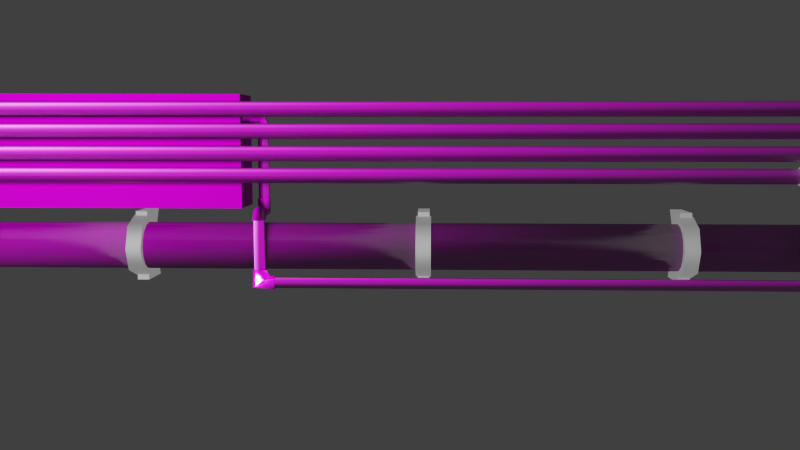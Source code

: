 # Source: decoration_buildings_pipes_1.blend  (saved by Blender 2.70.0; exported with 4.5.12 LTS)
import bpy
from mathutils import Matrix  # noqa: F401  (used for matrix-valued properties, if any)

bpy.ops.wm.read_factory_settings(use_empty=True)
scene = bpy.context.scene
scene.name = 'Scene'

# ---- collections
col_collection_1 = bpy.data.collections.new('Collection 1'); scene.collection.children.link(col_collection_1)

# ---- images (referenced by path relative to the original .blend; pixels are not part of the script)
import os
ASSET_DIR = os.environ.get("B2B_ASSET_DIR", "")  # directory of the original .blend (textures are referenced by path, not embedded)
HERE = os.path.dirname(os.path.abspath(__file__))  # packed textures are extracted next to this script under _unpacked/

def load_image(name, relpath, width, height, colorspace="sRGB"):
    """Load a texture the original file referenced (path relative to the .blend, or extracted next to this script)."""
    p = next((c for c in (os.path.join(HERE, relpath), os.path.join(ASSET_DIR, relpath)) if relpath and os.path.exists(c)), "")
    if p:
        img = bpy.data.images.load(p, check_existing=True)
        img.name = name
    else:  # same state as the original file: an image datablock whose file is absent (Cycles renders it pink)
        img = bpy.data.images.new(name, width, height)
        img.source = "FILE"
        img.filepath = "//" + (relpath or name)
    img.colorspace_settings.name = colorspace
    return img
img_pipes_holder_diffuse_jpg = load_image('pipes_holder_diffuse.jpg', 'Texturen/pipes_holder_diffuse.jpg', 1024, 1024, 'sRGB')
img_pipes_mediumpipe_diffuse_jpg = load_image('pipes_mediumpipe_diffuse.jpg', 'Texturen/pipes_mediumpipe_diffuse.jpg', 1024, 1024, 'sRGB')
img_pipes_mediumpipe_normal_png = load_image('pipes_mediumpipe_normal.png', 'Texturen/pipes_mediumpipe_normal.png', 1024, 1024, 'sRGB')
img_pipes_box_diffuse_jpg = load_image('pipes_box_diffuse.jpg', 'Texturen/pipes_box_diffuse.jpg', 1024, 1024, 'sRGB')
img_pipes_box_normal_jpg = load_image('pipes_box_normal.jpg', 'Texturen/pipes_box_normal.jpg', 1024, 1024, 'sRGB')
img_pipes_largepipe_diffuse_jpg = load_image('pipes_largepipe_diffuse.jpg', 'Texturen/pipes_largepipe_diffuse.jpg', 1024, 1024, 'sRGB')
img_pipes_largepipe_normal_png = load_image('pipes_largepipe_normal.png', 'Texturen/pipes_largepipe_normal.png', 1024, 1024, 'sRGB')

# ---- materials (node trees are filled in below, after node groups)
mat_holder = bpy.data.materials.new('holder')
mat_holder.alpha_threshold = 0.0
mat_holder.roughness = 0.5
mat_holder.line_color = (0.0, 0.0, 0.0, 1.0)
mat_mediumpipe = bpy.data.materials.new('mediumpipe')
mat_mediumpipe.alpha_threshold = 0.0
mat_mediumpipe.roughness = 0.5
mat_mediumpipe.line_color = (0.0, 0.0, 0.0, 1.0)
mat_light = bpy.data.materials.new('light')
mat_light.alpha_threshold = 0.0
mat_light.roughness = 0.5
mat_light.line_color = (0.0, 0.0, 0.0, 1.0)
mat_box = bpy.data.materials.new('box')
mat_box.alpha_threshold = 0.0
mat_box.roughness = 0.5
mat_box.line_color = (0.0, 0.0, 0.0, 1.0)
mat_largepipe = bpy.data.materials.new('largepipe')
mat_largepipe.alpha_threshold = 0.0
mat_largepipe.roughness = 0.5
mat_largepipe.line_color = (0.0, 0.0, 0.0, 1.0)

# ---- material node trees
mat_holder.use_nodes = True; mat_holder.node_tree.nodes.clear()
_N = mat_holder.node_tree.nodes; _L = mat_holder.node_tree.links
n0 = _N.new('ShaderNodeTexImage'); n0.name = 'Image Texture'; n0.location = (-350, 404)
n0.width = 140
n0.image = img_pipes_holder_diffuse_jpg
n1 = _N.new('ShaderNodeBsdfDiffuse'); n1.name = 'Diffuse BSDF'; n1.location = (-34, 501)
n2 = _N.new('ShaderNodeBsdfAnisotropic'); n2.name = 'Glossy BSDF'; n2.location = (-2, 199)
n2.distribution = 'BECKMANN'
n2.inputs[1].default_value = 0.6892
n3 = _N.new('ShaderNodeOutputMaterial'); n3.name = 'Material Output'; n3.location = (660, 246)
n4 = _N.new('ShaderNodeMixShader'); n4.name = 'Mix Shader'; n4.location = (419, 347)
n4.inputs[0].default_value = 0.2091
n5 = _N.new('ShaderNodeMix'); n5.name = 'Mix'; n5.location = (182, 545)
n5.data_type = 'RGBA'
n5.inputs[7].default_value = (0.06876, 0.06876, 0.06876, 1.0)
n6 = _N.new('ShaderNodeDisplacement'); n6.name = 'Displacement'; n6.location = (0, 0)
n6.inputs[1].default_value = 0.0
n6.inputs[2].default_value = 0.1
_L.new(n1.outputs[0], n5.inputs[6])
_L.new(n4.outputs[0], n3.inputs[0])
_L.new(n2.outputs[0], n4.inputs[2])
_L.new(n0.outputs[0], n1.inputs[0])
_L.new(n5.outputs[2], n4.inputs[1])
_L.new(n0.outputs[0], n6.inputs[0])
_L.new(n6.outputs[0], n3.inputs[2])
n3.is_active_output = True
mat_mediumpipe.use_nodes = True; mat_mediumpipe.node_tree.nodes.clear()
_N = mat_mediumpipe.node_tree.nodes; _L = mat_mediumpipe.node_tree.links
n0 = _N.new('ShaderNodeTexImage'); n0.name = 'Image Texture'; n0.location = (-178, 388)
n0.width = 140
n0.image = img_pipes_mediumpipe_diffuse_jpg
n1 = _N.new('ShaderNodeBsdfDiffuse'); n1.name = 'Diffuse BSDF'; n1.location = (295, 345)
n2 = _N.new('ShaderNodeTexCoord'); n2.name = 'Texture Coordinate'; n2.location = (-401, 298)
n3 = _N.new('ShaderNodeNormalMap'); n3.name = 'Normal Map'; n3.location = (48, 127)
n4 = _N.new('ShaderNodeOutputMaterial'); n4.name = 'Material Output'; n4.location = (732, 254)
n5 = _N.new('ShaderNodeMixShader'); n5.name = 'Mix Shader'; n5.location = (512, 356)
n5.inputs[0].default_value = 0.3455
n6 = _N.new('ShaderNodeBsdfAnisotropic'); n6.name = 'Glossy BSDF'; n6.location = (279, 141)
n6.distribution = 'BECKMANN'
n6.inputs[1].default_value = 0.5916
n7 = _N.new('ShaderNodeTexImage'); n7.name = 'Image Texture.001'; n7.location = (-180, 132)
n7.width = 140
n7.image = img_pipes_mediumpipe_normal_png
_L.new(n1.outputs[0], n5.inputs[1])
_L.new(n2.outputs[2], n0.inputs[0])
_L.new(n2.outputs[2], n7.inputs[0])
_L.new(n0.outputs[0], n1.inputs[0])
_L.new(n3.outputs[0], n1.inputs[2])
_L.new(n3.outputs[0], n6.inputs[4])
_L.new(n5.outputs[0], n4.inputs[0])
_L.new(n6.outputs[0], n5.inputs[2])
_L.new(n7.outputs[0], n3.inputs[1])
n4.is_active_output = True
mat_light.use_nodes = True; mat_light.node_tree.nodes.clear()
_N = mat_light.node_tree.nodes; _L = mat_light.node_tree.links
n0 = _N.new('ShaderNodeOutputMaterial'); n0.name = 'Material Output'; n0.location = (300, 300)
n1 = _N.new('ShaderNodeEmission'); n1.name = 'Emission'; n1.location = (110, 300)
n1.inputs[0].default_value = (0.8, 0.8, 0.8, 1.0)
n1.inputs[1].default_value = 50.0
_L.new(n1.outputs[0], n0.inputs[0])
n0.is_active_output = True
mat_box.use_nodes = True; mat_box.node_tree.nodes.clear()
_N = mat_box.node_tree.nodes; _L = mat_box.node_tree.links
n0 = _N.new('ShaderNodeTexImage'); n0.name = 'Image Texture'; n0.location = (-235, 548)
n0.width = 140
n0.image = img_pipes_box_diffuse_jpg
n1 = _N.new('ShaderNodeTexCoord'); n1.name = 'Texture Coordinate'; n1.location = (-424, 446)
n2 = _N.new('ShaderNodeBsdfDiffuse'); n2.name = 'Diffuse BSDF'; n2.location = (240, 508)
n3 = _N.new('ShaderNodeOutputMaterial'); n3.name = 'Material Output'; n3.location = (722, 448)
n4 = _N.new('ShaderNodeMixShader'); n4.name = 'Mix Shader'; n4.location = (570, 418)
n4.inputs[0].default_value = 0.06364
n5 = _N.new('ShaderNodeNormalMap'); n5.name = 'Normal Map'; n5.location = (-23, 292)
n6 = _N.new('ShaderNodeTexImage'); n6.name = 'Image Texture.001'; n6.location = (-228, 291)
n6.width = 140
n6.image = img_pipes_box_normal_jpg
n7 = _N.new('ShaderNodeBsdfAnisotropic'); n7.name = 'Glossy BSDF'; n7.location = (244, 375)
n7.distribution = 'BECKMANN'
n7.inputs[1].default_value = 0.5323
_L.new(n2.outputs[0], n4.inputs[1])
_L.new(n4.outputs[0], n3.inputs[0])
_L.new(n7.outputs[0], n4.inputs[2])
_L.new(n5.outputs[0], n2.inputs[2])
_L.new(n6.outputs[0], n5.inputs[1])
_L.new(n0.outputs[0], n2.inputs[0])
_L.new(n1.outputs[2], n0.inputs[0])
_L.new(n1.outputs[2], n6.inputs[0])
_L.new(n5.outputs[0], n7.inputs[4])
n3.is_active_output = True
mat_largepipe.use_nodes = True; mat_largepipe.node_tree.nodes.clear()
_N = mat_largepipe.node_tree.nodes; _L = mat_largepipe.node_tree.links
n0 = _N.new('ShaderNodeTexCoord'); n0.name = 'Texture Coordinate'; n0.location = (-530, 279)
n1 = _N.new('ShaderNodeTexImage'); n1.name = 'Image Texture'; n1.location = (-308, 370)
n1.width = 140
n1.image = img_pipes_largepipe_diffuse_jpg
n2 = _N.new('ShaderNodeTexImage'); n2.name = 'Image Texture.001'; n2.location = (-316, 26)
n2.width = 140
n2.image = img_pipes_largepipe_normal_png
n3 = _N.new('ShaderNodeBsdfDiffuse'); n3.name = 'Diffuse BSDF'; n3.location = (85, 335)
n4 = _N.new('ShaderNodeOutputMaterial'); n4.name = 'Material Output'; n4.location = (528, 189)
n5 = _N.new('ShaderNodeMixShader'); n5.name = 'Mix Shader'; n5.location = (353, 218)
n5.inputs[0].default_value = 0.2909
n6 = _N.new('ShaderNodeNormalMap'); n6.name = 'Normal Map'; n6.location = (-116, 27)
n7 = _N.new('ShaderNodeBsdfAnisotropic'); n7.name = 'Glossy BSDF'; n7.location = (79, 200)
n7.distribution = 'BECKMANN'
n7.inputs[1].default_value = 0.2582
_L.new(n3.outputs[0], n5.inputs[1])
_L.new(n0.outputs[2], n1.inputs[0])
_L.new(n0.outputs[2], n2.inputs[0])
_L.new(n2.outputs[0], n6.inputs[1])
_L.new(n1.outputs[0], n3.inputs[0])
_L.new(n5.outputs[0], n4.inputs[0])
_L.new(n6.outputs[0], n3.inputs[2])
_L.new(n7.outputs[0], n5.inputs[2])
_L.new(n6.outputs[0], n7.inputs[4])
n4.is_active_output = True

# ---- world
world_world = bpy.data.worlds.new('World'); scene.world = world_world
world_world.color = (0.05088, 0.05088, 0.05088)
world_world.use_sun_shadow = False
world_world.sun_shadow_jitter_overblur = 0.0
world_world.cycles.sampling_method = 'MANUAL'
world_world.cycles.sample_map_resolution = 256

# ---- cameras
cam_camera = bpy.data.cameras.new('Camera')
cam_camera.clip_end = 100.0
cam_camera.lens = 35.0
cam_camera.sensor_width = 32.0
cam_camera.sensor_height = 18.0
cam_camera.dof.focus_distance = 0.0

# ---- meshes
me_cylinder_015 = bpy.data.meshes.new('Cylinder.015')
me_cylinder_015.from_pydata([(-0.8822, -0.05517, -0.7161), (-0.3499, 1.196, -0.2604), (-0.3499, 1.196, 0.3518), (-0.8822, -0.05517, 0.8075), (-1.148, -0.05517, -0.7161), (-1.148, 1.196, -0.7161), (-1.148, 1.196, 0.8075), (-1.148, -0.05517, 0.8075), (1.149, -0.05517, -0.7161), (1.149, 1.196, -0.7161), (1.149, 1.196, 0.8075), (1.149, -0.05517, 0.8075), (0.8976, -0.05517, -0.7161), (0.3652, 1.196, -0.2604), (0.3652, 1.196, 0.3518), (0.8976, -0.05517, 0.8075), (0.004923, 0.9815, -0.9434), (0.004926, 0.9815, 1.002), (0.7187, 0.7138, -0.9434), (0.7187, 0.7138, 1.002), (0.9864, -1.095e-08, -0.9434), (0.9864, -1.095e-08, 1.002), (0.7187, -0.7138, -0.9434), (0.7187, -0.7138, 1.002), (0.004923, -0.9815, -0.9434), (0.004926, -0.9815, 1.002), (-0.7089, -0.7138, -0.9434), (-0.7089, -0.7138, 1.002), (-1.021, -1.095e-08, -0.9434), (-1.021, -1.095e-08, 1.002), (-0.7089, 0.7138, -0.9434), (-0.7089, 0.7138, 1.002)], [], [(4, 5, 1, 0), (5, 6, 2, 1), (6, 7, 3, 2), (7, 4, 0, 3), (0, 1, 2, 3), (7, 6, 5, 4), (12, 13, 9, 8), (13, 14, 10, 9), (14, 15, 11, 10), (15, 12, 8, 11), (8, 9, 10, 11), (15, 14, 13, 12), (16, 17, 19, 18), (18, 19, 21, 20), (20, 21, 23, 22), (22, 23, 25, 24), (24, 25, 27, 26), (26, 27, 29, 28), (19, 17, 31, 29, 27, 25, 23, 21), (30, 31, 17, 16), (28, 29, 31, 30), (16, 18, 20, 22, 24, 26, 28, 30)])
me_cylinder_015.polygons.foreach_set('use_smooth', [True] * 22)
_k = set([(8, 9), (8, 11), (9, 10), (10, 11), (10, 14), (12, 13), (12, 15), (13, 14), (14, 15)])
me_cylinder_015.attributes.new('sharp_edge', 'BOOLEAN', 'EDGE').data.foreach_set('value', [ (min(e.vertices), max(e.vertices)) in _k for e in me_cylinder_015.edges])
_uv = me_cylinder_015.uv_layers.new(name='UVMap')
_uv.uv.foreach_set('vector', [-0.4768, 0.6254, -0.3065, 0.6254, -0.303, 0.7505, -0.4768, 0.6616, -0.3065, 0.6254, -0.1235, 0.7232, -0.2295, 0.7898, -0.303, 0.7505, -0.8546, 0.6254, -0.6843, 0.6254, -0.6843, 0.6616, -0.8581, 0.7505, -0.6843, 0.6254, -0.4768, 0.6254, -0.4768, 0.6616, -0.6843, 0.6616, -0.5185, -0.05755, -0.3333, 0.004502, -0.3333, 0.08785, -0.5185, 0.1499, -0.2557, 0.5096, -0.4261, 0.5096, -0.4261, 0.3022, -0.2557, 0.3022, 0.0, 0.0, 0.0, 0.0, 0.0, 0.0, 0.0, 0.0, 0.0, 0.0, 0.0, 0.0, 0.0, 0.0, 0.0, 0.0, 0.0, 0.0, 0.0, 0.0, 0.0, 0.0, 0.0, 0.0, 0.0, 0.0, 0.0, 0.0, 0.0, 0.0, 0.0, 0.0, 0.0, 0.0, 0.0, 0.0, 0.0, 0.0, 0.0, 0.0, 0.0, 0.0, 0.0, 0.0, 0.0, 0.0, 0.0, 0.0, 0.0178, 0.4011, 0.9769, 0.4011, 0.9769, 0.5162, 0.0178, 0.5162, 0.0178, 0.5162, 0.9769, 0.5162, 0.9769, 0.6314, 0.0178, 0.6314, 0.0178, 0.6314, 0.9769, 0.6314, 0.9769, 0.7466, 0.0178, 0.7466, 0.0178, 0.7466, 0.9769, 0.7466, 0.9769, 0.8618, 0.0178, 0.8618, 0.0178, 0.8618, 0.9769, 0.8618, 0.9769, 0.977, 0.0178, 0.977, 0.0178, 0.05044, 0.9769, 0.05044, 0.9769, 0.1682, 0.0178, 0.1682, -0.2145, -0.08433, -0.3183, -0.08433, -0.3965, -0.1526, -0.4022, -0.2585, -0.3283, -0.3346, -0.2245, -0.3346, -0.1463, -0.2663, -0.1463, -0.1625, 0.0178, 0.2859, 0.9769, 0.2859, 0.9769, 0.4011, 0.0178, 0.4011, 0.0178, 0.1682, 0.9769, 0.1682, 0.9769, 0.2859, 0.0178, 0.2859, 0.06015, -0.402, 0.1639, -0.402, 0.2322, -0.3238, 0.2322, -0.22, 0.154, -0.1517, 0.0502, -0.1517, -0.02374, -0.2278, -0.01805, -0.3337])
me_cylinder_015.materials.append(mat_holder)
me_cylinder_015.use_remesh_preserve_volume = False
me_cylinder_015.use_remesh_preserve_attributes = False
me_cylinder_015.use_mirror_vertex_groups = False
me_cylinder_015.update()
me_cylinder_007 = bpy.data.meshes.new('Cylinder.007')
me_cylinder_007.from_pydata([(-0.8822, -0.05517, -0.7161), (-0.3499, 1.196, -0.2604), (-0.3499, 1.196, 0.3518), (-0.8822, -0.05517, 0.8075), (-1.148, -0.05517, -0.7161), (-1.148, 1.196, -0.7161), (-1.148, 1.196, 0.8075), (-1.148, -0.05517, 0.8075), (1.149, -0.05517, -0.7161), (1.149, 1.196, -0.7161), (1.149, 1.196, 0.8075), (1.149, -0.05517, 0.8075), (0.8976, -0.05517, -0.7161), (0.3652, 1.196, -0.2604), (0.3652, 1.196, 0.3518), (0.8976, -0.05517, 0.8075), (0.004923, 0.9815, -0.9434), (0.004926, 0.9815, 1.002), (0.7187, 0.7138, -0.9434), (0.7187, 0.7138, 1.002), (0.9864, -1.095e-08, -0.9434), (0.9864, -1.095e-08, 1.002), (0.7187, -0.7138, -0.9434), (0.7187, -0.7138, 1.002), (0.004923, -0.9815, -0.9434), (0.004926, -0.9815, 1.002), (-0.7089, -0.7138, -0.9434), (-0.7089, -0.7138, 1.002), (-1.021, -1.095e-08, -0.9434), (-1.021, -1.095e-08, 1.002), (-0.7089, 0.7138, -0.9434), (-0.7089, 0.7138, 1.002)], [], [(4, 5, 1, 0), (5, 6, 2, 1), (6, 7, 3, 2), (7, 4, 0, 3), (0, 1, 2, 3), (7, 6, 5, 4), (12, 13, 9, 8), (13, 14, 10, 9), (14, 15, 11, 10), (15, 12, 8, 11), (8, 9, 10, 11), (15, 14, 13, 12), (16, 17, 19, 18), (18, 19, 21, 20), (20, 21, 23, 22), (22, 23, 25, 24), (24, 25, 27, 26), (26, 27, 29, 28), (19, 17, 31, 29, 27, 25, 23, 21), (30, 31, 17, 16), (28, 29, 31, 30), (16, 18, 20, 22, 24, 26, 28, 30)])
me_cylinder_007.polygons.foreach_set('use_smooth', [True] * 22)
_k = set([(8, 9), (8, 11), (9, 10), (10, 11), (10, 14), (12, 13), (12, 15), (13, 14), (14, 15)])
me_cylinder_007.attributes.new('sharp_edge', 'BOOLEAN', 'EDGE').data.foreach_set('value', [ (min(e.vertices), max(e.vertices)) in _k for e in me_cylinder_007.edges])
_uv = me_cylinder_007.uv_layers.new(name='UVMap')
_uv.uv.foreach_set('vector', [-0.5156, 0.9159, -0.3452, 0.9159, -0.3417, 1.041, -0.5156, 0.9521, -0.3452, 0.9159, -0.1623, 1.014, -0.2682, 1.08, -0.3417, 1.041, -0.8934, 0.9159, -0.723, 0.9159, -0.723, 0.9521, -0.8969, 1.041, -0.723, 0.9159, -0.5156, 0.9159, -0.5156, 0.9521, -0.723, 0.9521, -0.6049, 0.3178, -0.4198, 0.3798, -0.4198, 0.4632, -0.6049, 0.5252, -0.22, 0.009172, -0.3903, 0.009172, -0.3903, -0.1983, -0.22, -0.1983, 0.03774, 0.0346, 0.03774, 0.0346, 0.03774, 0.0346, 0.03774, 0.0346, 0.03774, 0.0346, 0.03774, 0.0346, 0.03774, 0.0346, 0.03774, 0.0346, 0.03774, 0.0346, 0.03774, 0.0346, 0.03774, 0.0346, 0.03774, 0.0346, 0.03774, 0.0346, 0.03774, 0.0346, 0.03774, 0.0346, 0.03774, 0.0346, 0.03774, 0.0346, 0.03774, 0.0346, 0.03774, 0.0346, 0.03774, 0.0346, 0.03774, 0.0346, 0.03774, 0.0346, 0.03774, 0.0346, 0.03774, 0.0346, 0.03834, 0.3922, 0.9664, 0.3922, 0.9664, 0.5096, 0.03834, 0.5096, 0.03834, 0.5096, 0.9664, 0.5096, 0.9664, 0.627, 0.03834, 0.627, 0.03834, 0.627, 0.9664, 0.627, 0.9664, 0.7444, 0.03834, 0.7444, 0.03834, 0.7444, 0.9664, 0.7444, 0.9664, 0.8618, 0.03834, 0.8618, 0.03834, 0.8618, 0.9664, 0.8618, 0.9664, 0.9792, 0.03834, 0.9792, 0.03834, 0.03479, 0.9664, 0.03479, 0.9664, 0.1548, 0.03833, 0.1548, -0.1996, 0.8227, -0.3034, 0.8227, -0.3816, 0.7545, -0.3873, 0.6485, -0.3134, 0.5725, -0.2096, 0.5725, -0.1314, 0.6407, -0.1314, 0.7445, 0.03834, 0.2748, 0.9664, 0.2748, 0.9664, 0.3922, 0.03834, 0.3922, 0.03833, 0.1548, 0.9664, 0.1548, 0.9664, 0.2748, 0.03834, 0.2748, -0.3154, 0.1432, -0.2116, 0.1432, -0.1433, 0.2214, -0.1433, 0.3251, -0.2215, 0.3934, -0.3253, 0.3934, -0.3992, 0.3173, -0.3936, 0.2114])
me_cylinder_007.materials.append(mat_holder)
me_cylinder_007.use_remesh_preserve_volume = False
me_cylinder_007.use_remesh_preserve_attributes = False
me_cylinder_007.use_mirror_vertex_groups = False
me_cylinder_007.update()
me_cylinder_005 = bpy.data.meshes.new('Cylinder.005')
me_cylinder_005.from_pydata([(-0.8822, -0.05517, -0.7161), (-0.3499, 1.196, -0.2604), (-0.3499, 1.196, 0.3518), (-0.8822, -0.05517, 0.8075), (-1.148, -0.05517, -0.7161), (-1.148, 1.196, -0.7161), (-1.148, 1.196, 0.8075), (-1.148, -0.05517, 0.8075), (1.149, -0.05517, -0.7161), (1.149, 1.196, -0.7161), (1.149, 1.196, 0.8075), (1.149, -0.05517, 0.8075), (0.8976, -0.05517, -0.7161), (0.3652, 1.196, -0.2604), (0.3652, 1.196, 0.3518), (0.8976, -0.05517, 0.8075), (0.004923, 0.9815, -0.9434), (0.004926, 0.9815, 1.002), (0.7187, 0.7138, -0.9434), (0.7187, 0.7138, 1.002), (0.9864, -1.095e-08, -0.9434), (0.9864, -1.095e-08, 1.002), (0.7187, -0.7138, -0.9434), (0.7187, -0.7138, 1.002), (0.004923, -0.9815, -0.9434), (0.004926, -0.9815, 1.002), (-0.7089, -0.7138, -0.9434), (-0.7089, -0.7138, 1.002), (-1.021, -1.095e-08, -0.9434), (-1.021, -1.095e-08, 1.002), (-0.7089, 0.7138, -0.9434), (-0.7089, 0.7138, 1.002)], [], [(4, 5, 1, 0), (5, 6, 2, 1), (6, 7, 3, 2), (7, 4, 0, 3), (0, 1, 2, 3), (7, 6, 5, 4), (12, 13, 9, 8), (13, 14, 10, 9), (14, 15, 11, 10), (15, 12, 8, 11), (8, 9, 10, 11), (15, 14, 13, 12), (16, 17, 19, 18), (18, 19, 21, 20), (20, 21, 23, 22), (22, 23, 25, 24), (24, 25, 27, 26), (26, 27, 29, 28), (19, 17, 31, 29, 27, 25, 23, 21), (30, 31, 17, 16), (28, 29, 31, 30), (16, 18, 20, 22, 24, 26, 28, 30)])
me_cylinder_005.polygons.foreach_set('use_smooth', [True] * 22)
_k = set([(8, 9), (8, 11), (9, 10), (10, 11), (10, 14), (12, 13), (12, 15), (13, 14), (14, 15)])
me_cylinder_005.attributes.new('sharp_edge', 'BOOLEAN', 'EDGE').data.foreach_set('value', [ (min(e.vertices), max(e.vertices)) in _k for e in me_cylinder_005.edges])
_uv = me_cylinder_005.uv_layers.new(name='UVMap')
_uv.uv.foreach_set('vector', [0.3722, 1.429, 0.5425, 1.429, 0.546, 1.554, 0.3722, 1.465, 0.5425, 1.429, 0.7255, 1.527, 0.6195, 1.593, 0.546, 1.554, -0.005654, 1.429, 0.1647, 1.429, 0.1647, 1.465, -0.009142, 1.554, 0.1647, 1.429, 0.3722, 1.429, 0.3722, 1.465, 0.1647, 1.465, 0.8429, -0.601, 1.028, -0.5389, 1.028, -0.4556, 0.8429, -0.3935, 1.558, -0.3952, 1.388, -0.3952, 1.388, -0.6026, 1.558, -0.6026, 0.0, 0.0, 0.0, 0.0, 0.0, 0.0, 0.0, 0.0, 0.0, 0.0, 0.0, 0.0, 0.0, 0.0, 0.0, 0.0, 0.0, 0.0, 0.0, 0.0, 0.0, 0.0, 0.0, 0.0, 0.0, 0.0, 0.0, 0.0, 0.0, 0.0, 0.0, 0.0, 0.0, 0.0, 0.0, 0.0, 0.0, 0.0, 0.0, 0.0, 0.0, 0.0, 0.0, 0.0, 0.0, 0.0, 0.0, 0.0, 0.02124, 0.3952, 0.9938, 0.3952, 0.9938, 0.4989, 0.02124, 0.4989, 0.02124, 0.4989, 0.9938, 0.4989, 0.9938, 0.6027, 0.02124, 0.6027, 0.02124, 0.6027, 0.9938, 0.6027, 0.9938, 0.7065, 0.02124, 0.7065, 0.02124, 0.7065, 0.9938, 0.7065, 0.9938, 0.8103, 0.02124, 0.8103, 0.02124, 0.8103, 0.9938, 0.8103, 0.9938, 0.9141, 0.02124, 0.9141, 0.02124, 0.0792, 0.9938, 0.0792, 0.9938, 0.1853, 0.02124, 0.1853, 0.2631, 0.5918, 0.1945, 0.5918, 0.1428, 0.5235, 0.139, 0.4176, 0.1879, 0.3415, 0.2565, 0.3415, 0.3082, 0.4098, 0.3082, 0.5136, 0.02124, 0.2914, 0.9938, 0.2914, 0.9938, 0.3952, 0.02124, 0.3952, 0.02124, 0.1853, 0.9938, 0.1853, 0.9938, 0.2914, 0.02124, 0.2914, 0.1973, 0.0334, 0.2715, 0.0334, 0.3204, 0.1116, 0.3204, 0.2154, 0.2644, 0.2836, 0.1902, 0.2836, 0.1373, 0.2076, 0.1414, 0.1017])
me_cylinder_005.materials.append(mat_holder)
me_cylinder_005.use_remesh_preserve_volume = False
me_cylinder_005.use_remesh_preserve_attributes = False
me_cylinder_005.use_mirror_vertex_groups = False
me_cylinder_005.update()
me_cylinder_003 = bpy.data.meshes.new('Cylinder.003')
me_cylinder_003.from_pydata([(17.18, -5.565, 22.35), (17.15, -6.065, 23.22), (17.18, -5.565, 24.09), (17.25, -4.067, 23.22), (17.22, -4.567, 22.35), (17.22, -4.567, 24.09), (27.18, -4.073, 23.23), (27.13, -4.573, 24.2), (27.2, -4.573, 22.36), (27.2, -5.573, 22.36), (27.18, -6.073, 23.23), (27.13, -5.573, 24.2)], [], [(1, 10, 11, 2), (5, 7, 6, 3), (3, 6, 8, 4), (0, 9, 10, 1), (0, 4, 8, 9), (7, 5, 2, 11)])
me_cylinder_003.polygons.foreach_set('use_smooth', [True] * 6)
_uv = me_cylinder_003.uv_layers.new(name='UVMap')
_uv.uv.foreach_set('vector', [7.852e-05, 0.4071, 0.9984, 0.4079, 0.9933, 0.5171, 0.002296, 0.5067, 0.007176, 0.00918, 0.9936, 7.852e-05, 0.9985, 0.1093, 0.00936, 0.1087, 0.00936, 0.1087, 0.9985, 0.1093, 0.9999, 0.2088, 0.006982, 0.2082, 0.002376, 0.3076, 0.9999, 0.3084, 0.9984, 0.4079, 7.852e-05, 0.4071, 0.002376, 0.3076, 0.006982, 0.2082, 0.9999, 0.2088, 0.9999, 0.3084, 0.9922, 0.6166, 0.00578, 0.6061, 0.002296, 0.5067, 0.9933, 0.5171])
me_cylinder_003.materials.append(mat_mediumpipe)
me_cylinder_003.use_remesh_preserve_volume = False
me_cylinder_003.use_remesh_preserve_attributes = False
me_cylinder_003.use_mirror_vertex_groups = False
me_cylinder_003.update()
me_cylinder_002 = bpy.data.meshes.new('Cylinder.002')
me_cylinder_002.from_pydata([(2.125, 0.5, 22.35), (2.125, -0.5, 22.35), (2.125, -1.0, 23.22), (2.125, 0.5, 24.09), (2.125, 1.0, 23.22), (2.125, -0.5, 24.09), (14.13, 0.5, 22.35), (14.13, -0.5, 22.35), (14.13, -1.0, 23.22), (14.13, 1.0, 23.22), (14.13, -0.5, 24.09), (14.13, 0.5, 24.09)], [], [(3, 11, 9, 4), (5, 10, 11, 3), (0, 6, 7, 1), (4, 9, 6, 0), (1, 7, 8, 2), (2, 8, 10, 5)])
me_cylinder_002.polygons.foreach_set('use_smooth', [True] * 6)
_uv = me_cylinder_002.uv_layers.new(name='UVMap')
_uv.uv.foreach_set('vector', [7.07e-05, 7.297e-05, 0.9999, 7.07e-05, 0.9999, 0.08339, 7.094e-05, 0.08339, 7.09e-05, 0.4167, 0.9999, 0.4167, 0.9999, 0.5, 7.074e-05, 0.5, 7.111e-05, 0.1667, 0.9999, 0.1667, 0.9999, 0.25, 7.119e-05, 0.25, 7.094e-05, 0.08339, 0.9999, 0.08339, 0.9999, 0.1667, 7.111e-05, 0.1667, 7.119e-05, 0.25, 0.9999, 0.25, 0.9999, 0.3334, 7.111e-05, 0.3334, 7.111e-05, 0.3334, 0.9999, 0.3334, 0.9999, 0.4167, 7.09e-05, 0.4167])
me_cylinder_002.materials.append(mat_mediumpipe)
me_cylinder_002.use_remesh_preserve_volume = False
me_cylinder_002.use_remesh_preserve_attributes = False
me_cylinder_002.use_mirror_vertex_groups = False
me_cylinder_002.update()
me_cylinder_001 = bpy.data.meshes.new('Cylinder.001')
me_cylinder_001.from_pydata([(27.13, -4.573, 24.2), (28.87, -4.573, 24.16), (27.13, -5.573, 24.2), (28.0, -4.073, 24.18), (28.0, -4.073, 138.8), (28.87, -4.573, 138.8), (28.87, -5.573, 24.16), (28.0, -6.073, 24.18), (27.13, -4.573, 138.8), (28.87, -5.573, 138.8), (28.0, -6.073, 138.8), (27.13, -5.573, 138.8)], [], [(6, 9, 10, 7), (1, 5, 9, 6), (2, 11, 8, 0), (3, 4, 5, 1), (7, 10, 11, 2), (0, 8, 4, 3)])
me_cylinder_001.polygons.foreach_set('use_smooth', [True] * 6)
_uv = me_cylinder_001.uv_layers.new(name='UVMap')
_uv.uv.foreach_set('vector', [0.008353, 0.5, 1.005, 0.5, 1.005, 0.5262, 0.008679, 0.5262, 0.008239, 0.4738, 1.005, 0.4738, 1.005, 0.5, 0.008353, 0.5, 0.009005, 0.5523, 1.005, 0.5523, 1.005, 0.5785, 0.009119, 0.5785, 0.008515, 0.4477, 1.005, 0.4477, 1.005, 0.4738, 0.008239, 0.4738, 0.008679, 0.5262, 1.005, 0.5262, 1.005, 0.5523, 0.009005, 0.5523, 0.008792, 0.4215, 1.005, 0.4215, 1.005, 0.4477, 0.008515, 0.4477])
me_cylinder_001.materials.append(mat_mediumpipe)
me_cylinder_001.use_remesh_preserve_volume = False
me_cylinder_001.use_remesh_preserve_attributes = False
me_cylinder_001.use_mirror_vertex_groups = False
me_cylinder_001.update()
me_cylinder_000 = bpy.data.meshes.new('Cylinder.000')
me_cylinder_000.from_pydata([(0.866, 0.5, -40.93), (-0.866, 0.5, -40.93), (4.133e-06, 1.0, -40.93), (0.866, 0.5, 21.0), (0.866, -0.5, -40.93), (4.058e-06, -1.0, -40.93), (-0.866, -0.5, -40.93), (-0.866, -0.5, 21.0), (-0.866, 0.5, 21.0), (8.672e-06, 1.0, 21.0), (0.866, -0.5, 21.0), (8.643e-06, -1.0, 21.0)], [], [(6, 7, 8, 1), (5, 11, 7, 6), (4, 10, 11, 5), (0, 3, 10, 4), (1, 8, 9, 2), (2, 9, 3, 0)])
me_cylinder_000.polygons.foreach_set('use_smooth', [True] * 6)
_uv = me_cylinder_000.uv_layers.new(name='UVMap')
_uv.uv.foreach_set('vector', [0.4984, 0.000112, 0.498, 1.0, 0.4806, 1.0, 0.4809, 0.0001279, 0.5158, 9.621e-05, 0.5155, 0.9999, 0.498, 1.0, 0.4984, 0.000112, 0.5333, 8.02e-05, 0.533, 0.9999, 0.5155, 0.9999, 0.5158, 9.621e-05, 0.5507, 6.437e-05, 0.5504, 0.9999, 0.533, 0.9999, 0.5333, 8.02e-05, 0.5857, 3.241e-05, 0.5853, 0.9999, 0.5679, 0.9999, 0.5682, 4.842e-05, 0.5682, 4.842e-05, 0.5679, 0.9999, 0.5504, 0.9999, 0.5507, 6.437e-05])
me_cylinder_000.materials.append(mat_mediumpipe)
me_cylinder_000.use_remesh_preserve_volume = False
me_cylinder_000.use_remesh_preserve_attributes = False
me_cylinder_000.use_mirror_vertex_groups = False
me_cylinder_000.update()
me_cylinder_014 = bpy.data.meshes.new('Cylinder.014')
me_cylinder_014.from_pydata([(-59.94, 1.181, -1.016), (-59.16, 0.8592, -0.9298), (-58.87, -2.502e-07, -0.8975), (-59.16, -0.8592, -0.9298), (-59.94, -1.181, -1.016), (-60.72, -0.8592, -1.102), (-61.06, -6.427e-08, -1.14), (-60.72, 0.8592, -1.102), (-59.97, 0.8592, -1.317), (-60.2, -1.873e-07, -1.388), (-59.97, -0.8592, -1.317), (-59.46, -1.181, -1.155), (-58.95, -0.8592, -0.9926), (-58.76, -2.505e-07, -0.9318), (-58.95, 0.8592, -0.9926), (-59.46, 1.181, -1.155), (-58.07, 1.181, -1.223), (-58.67, 1.181, -1.223), (-58.07, 0.8592, -1.021), (-58.67, 0.8592, -1.021), (-58.07, -2.57e-07, -0.9457), (-58.67, -2.57e-07, -0.9457), (-58.07, -0.8592, -1.021), (-58.67, -0.8592, -1.021), (-58.07, -1.181, -1.223), (-58.67, -1.181, -1.223), (-58.07, -0.8592, -1.424), (-58.67, -0.8592, -1.424), (-58.07, -2.57e-07, -1.512), (-58.67, -2.57e-07, -1.512), (-58.07, 0.8592, -1.424), (-58.67, 0.8592, -1.424), (-60.1, 1.162, -0.8483), (-59.25, 0.8498, -0.8483), (-58.94, 0.002123, -0.8483), (-59.25, -0.8455, -0.8483), (-60.1, -1.202, -0.8483), (-60.99, -0.8455, -0.8483), (-61.35, 0.002123, -0.8483), (-60.99, 0.8498, -0.8483)], [], [(9, 10, 5, 6), (14, 15, 0, 1), (15, 8, 7, 0), (5, 4, 36, 37), (29, 27, 10, 9), (21, 19, 14, 13), (31, 29, 9, 8), (23, 21, 13, 12), (19, 17, 15, 14), (17, 31, 8, 15), (25, 23, 12, 11), (12, 13, 2, 3), (16, 17, 19, 18), (18, 19, 21, 20), (20, 21, 23, 22), (22, 23, 25, 24), (24, 25, 27, 26), (26, 27, 29, 28), (27, 25, 11, 10), (30, 31, 17, 16), (28, 29, 31, 30), (16, 18, 20, 22, 24, 26, 28, 30), (11, 12, 3, 4), (13, 14, 1, 2), (8, 9, 6, 7), (10, 11, 4, 5), (33, 32, 39, 38, 37, 36, 35, 34), (7, 6, 38, 39), (2, 1, 33, 34), (4, 3, 35, 36), (6, 5, 37, 38), (1, 0, 32, 33), (0, 7, 39, 32), (3, 2, 34, 35)])
_uv = me_cylinder_014.uv_layers.new(name='UVMap')
_uv.uv.foreach_set('vector', [0.0, 0.0, 1.0, 0.0, 1.0, 1.0, 0.0, 1.0, 0.0, 0.0, 1.0, 0.0, 1.0, 1.0, 0.0, 1.0, 0.0, 0.0, 1.0, 0.0, 1.0, 1.0, 0.0, 1.0, 0.0, 0.0, 1.0, 0.0, 1.0, 1.0, 0.0, 1.0, 0.0, 0.0, 1.0, 0.0, 1.0, 1.0, 0.0, 1.0, 0.0, 0.0, 1.0, 0.0, 1.0, 1.0, 0.0, 1.0, 0.0, 0.0, 1.0, 0.0, 1.0, 1.0, 0.0, 1.0, 0.0, 0.0, 1.0, 0.0, 1.0, 1.0, 0.0, 1.0, 0.0, 0.0, 1.0, 0.0, 1.0, 1.0, 0.0, 1.0, 0.0, 0.0, 1.0, 0.0, 1.0, 1.0, 0.0, 1.0, 0.0, 0.0, 1.0, 0.0, 1.0, 1.0, 0.0, 1.0, 0.0, 0.0, 1.0, 0.0, 1.0, 1.0, 0.0, 1.0, 0.0, 0.0, 1.0, 0.0, 1.0, 1.0, 0.0, 1.0, 0.0, 0.0, 1.0, 0.0, 1.0, 1.0, 0.0, 1.0, 0.0, 0.0, 1.0, 0.0, 1.0, 1.0, 0.0, 1.0, 0.0, 0.0, 1.0, 0.0, 1.0, 1.0, 0.0, 1.0, 0.0, 0.0, 1.0, 0.0, 1.0, 1.0, 0.0, 1.0, 0.0, 0.0, 1.0, 0.0, 1.0, 1.0, 0.0, 1.0, 0.0, 0.0, 1.0, 0.0, 1.0, 1.0, 0.0, 1.0, 0.0, 0.0, 1.0, 0.0, 1.0, 1.0, 0.0, 1.0, 0.0, 0.0, 1.0, 0.0, 1.0, 1.0, 0.0, 1.0, 0.5, 1.0, 0.8536, 0.8536, 1.0, 0.5, 0.8536, 0.1464, 0.5, 0.0, 0.1464, 0.1464, 0.0, 0.5, 0.1464, 0.8536, 0.0, 0.0, 1.0, 0.0, 1.0, 1.0, 0.0, 1.0, 0.0, 0.0, 1.0, 0.0, 1.0, 1.0, 0.0, 1.0, 0.0, 0.0, 1.0, 0.0, 1.0, 1.0, 0.0, 1.0, 0.0, 0.0, 1.0, 0.0, 1.0, 1.0, 0.0, 1.0, 0.5, 1.0, 0.8536, 0.8536, 1.0, 0.5, 0.8536, 0.1464, 0.5, 0.0, 0.1464, 0.1464, 0.0, 0.5, 0.1464, 0.8536, 0.0, 0.0, 1.0, 0.0, 1.0, 1.0, 0.0, 1.0, 0.0, 0.0, 1.0, 0.0, 1.0, 1.0, 0.0, 1.0, 0.0, 0.0, 1.0, 0.0, 1.0, 1.0, 0.0, 1.0, 0.0, 0.0, 1.0, 0.0, 1.0, 1.0, 0.0, 1.0, 0.0, 0.0, 1.0, 0.0, 1.0, 1.0, 0.0, 1.0, 0.0, 0.0, 1.0, 0.0, 1.0, 1.0, 0.0, 1.0, 0.0, 0.0, 1.0, 0.0, 1.0, 1.0, 0.0, 1.0])
me_cylinder_014.materials.append(mat_holder)
me_cylinder_014.use_remesh_preserve_volume = False
me_cylinder_014.use_remesh_preserve_attributes = False
me_cylinder_014.use_mirror_vertex_groups = False
me_cylinder_014.update()
me_plane_001 = bpy.data.meshes.new('Plane.001')
me_plane_001.from_pydata([(-1.0, -1.0, 0.0), (1.0, -1.0, 0.0), (-1.0, 1.0, 0.0), (1.0, 1.0, 0.0)], [], [(0, 1, 3, 2)])
me_plane_001.materials.append(mat_light)
me_plane_001.use_remesh_preserve_volume = False
me_plane_001.use_remesh_preserve_attributes = False
me_plane_001.use_mirror_vertex_groups = False
me_plane_001.update()
me_cylinder_012 = bpy.data.meshes.new('Cylinder.012')
me_cylinder_012.from_pydata([(-4.498, 0.06294, -0.0003572), (-4.498, 0.04577, -0.04613), (-4.498, 5.96e-08, -0.06329), (-4.498, -0.04577, -0.04613), (-4.498, -0.06294, -0.0003572), (-4.498, -0.04577, 0.04542), (-4.498, 5.96e-08, 0.06544), (-4.498, 0.04577, 0.04542), (4.498, 0.06294, -0.0003574), (4.498, 0.04577, -0.04613), (4.498, 5.96e-08, -0.06329), (4.498, -0.04577, -0.04613), (4.498, -0.06294, -0.0003574), (4.498, -0.04577, 0.04542), (4.498, 5.96e-08, 0.06544), (4.498, 0.04577, 0.04542)], [], [(1, 9, 10, 2), (2, 10, 11, 3), (3, 11, 12, 4), (4, 12, 13, 5), (5, 13, 14, 6), (6, 14, 15, 7), (7, 15, 8, 0), (0, 8, 9, 1)])
me_cylinder_012.polygons.foreach_set('use_smooth', [True] * 8)
_uv = me_cylinder_012.uv_layers.new(name='UVMap')
_uv.uv.foreach_set('vector', [0.005848, 0.7355, 4.671, 0.7355, 4.672, 0.8589, 0.00649, 0.8589, 0.00649, 0.8589, 4.672, 0.8589, 4.673, 0.9822, 0.007131, 0.9822, 0.002005, -0.004446, 4.667, -0.004436, 4.668, 0.1189, 0.002647, 0.1189, 0.002647, 0.1189, 4.668, 0.1189, 4.669, 0.2422, 0.003289, 0.2422, 0.003289, 0.2422, 4.669, 0.2422, 4.669, 0.3656, 0.003927, 0.3655, 0.003927, 0.3655, 4.669, 0.3656, 4.67, 0.4889, 0.004565, 0.4889, 0.004565, 0.4889, 4.67, 0.4889, 4.671, 0.6122, 0.005207, 0.6122, 0.005207, 0.6122, 4.671, 0.6122, 4.671, 0.7355, 0.005848, 0.7355])
me_cylinder_012.materials.append(mat_mediumpipe)
me_cylinder_012.use_remesh_preserve_volume = False
me_cylinder_012.use_remesh_preserve_attributes = False
me_cylinder_012.use_mirror_vertex_groups = False
me_cylinder_012.update()
me_cylinder_011 = bpy.data.meshes.new('Cylinder.011')
me_cylinder_011.from_pydata([(-4.498, 0.06294, -0.0003572), (-4.498, 0.04577, -0.04613), (-4.498, 5.96e-08, -0.06329), (-4.498, -0.04577, -0.04613), (-4.498, -0.06294, -0.0003572), (-4.498, -0.04577, 0.04542), (-4.498, 5.96e-08, 0.06544), (-4.498, 0.04577, 0.04542), (4.498, 0.06294, -0.0003574), (4.498, 0.04577, -0.04613), (4.498, 5.96e-08, -0.06329), (4.498, -0.04577, -0.04613), (4.498, -0.06294, -0.0003574), (4.498, -0.04577, 0.04542), (4.498, 5.96e-08, 0.06544), (4.498, 0.04577, 0.04542)], [], [(1, 9, 10, 2), (2, 10, 11, 3), (3, 11, 12, 4), (4, 12, 13, 5), (5, 13, 14, 6), (6, 14, 15, 7), (7, 15, 8, 0), (0, 8, 9, 1)])
me_cylinder_011.polygons.foreach_set('use_smooth', [True] * 8)
_uv = me_cylinder_011.uv_layers.new(name='UVMap')
_uv.uv.foreach_set('vector', [0.005848, 0.7355, 4.671, 0.7355, 4.672, 0.8589, 0.00649, 0.8589, 0.00649, 0.8589, 4.672, 0.8589, 4.673, 0.9822, 0.007131, 0.9822, 0.002005, -0.004446, 4.667, -0.004436, 4.668, 0.1189, 0.002647, 0.1189, 0.002647, 0.1189, 4.668, 0.1189, 4.669, 0.2422, 0.003289, 0.2422, 0.003289, 0.2422, 4.669, 0.2422, 4.669, 0.3656, 0.003927, 0.3655, 0.003927, 0.3655, 4.669, 0.3656, 4.67, 0.4889, 0.004565, 0.4889, 0.004565, 0.4889, 4.67, 0.4889, 4.671, 0.6122, 0.005207, 0.6122, 0.005207, 0.6122, 4.671, 0.6122, 4.671, 0.7355, 0.005848, 0.7355])
me_cylinder_011.materials.append(mat_mediumpipe)
me_cylinder_011.use_remesh_preserve_volume = False
me_cylinder_011.use_remesh_preserve_attributes = False
me_cylinder_011.use_mirror_vertex_groups = False
me_cylinder_011.update()
me_cylinder_009 = bpy.data.meshes.new('Cylinder.009')
me_cylinder_009.from_pydata([(-4.498, 0.06294, -0.0003572), (-4.498, 0.04577, -0.04613), (-4.498, 5.96e-08, -0.06329), (-4.498, -0.04577, -0.04613), (-4.498, -0.06294, -0.0003572), (-4.498, -0.04577, 0.04542), (-4.498, 5.96e-08, 0.06544), (-4.498, 0.04577, 0.04542), (4.498, 0.06294, -0.0003574), (4.498, 0.04577, -0.04613), (4.498, 5.96e-08, -0.06329), (4.498, -0.04577, -0.04613), (4.498, -0.06294, -0.0003574), (4.498, -0.04577, 0.04542), (4.498, 5.96e-08, 0.06544), (4.498, 0.04577, 0.04542)], [], [(1, 9, 10, 2), (2, 10, 11, 3), (3, 11, 12, 4), (4, 12, 13, 5), (5, 13, 14, 6), (6, 14, 15, 7), (7, 15, 8, 0), (0, 8, 9, 1)])
me_cylinder_009.polygons.foreach_set('use_smooth', [True] * 8)
_uv = me_cylinder_009.uv_layers.new(name='UVMap')
_uv.uv.foreach_set('vector', [0.005848, 0.7355, 4.671, 0.7355, 4.672, 0.8589, 0.00649, 0.8589, 0.00649, 0.8589, 4.672, 0.8589, 4.673, 0.9822, 0.007131, 0.9822, 0.002005, -0.004446, 4.667, -0.004436, 4.668, 0.1189, 0.002647, 0.1189, 0.002647, 0.1189, 4.668, 0.1189, 4.669, 0.2422, 0.003289, 0.2422, 0.003289, 0.2422, 4.669, 0.2422, 4.669, 0.3656, 0.003927, 0.3655, 0.003927, 0.3655, 4.669, 0.3656, 4.67, 0.4889, 0.004565, 0.4889, 0.004565, 0.4889, 4.67, 0.4889, 4.671, 0.6122, 0.005207, 0.6122, 0.005207, 0.6122, 4.671, 0.6122, 4.671, 0.7355, 0.005848, 0.7355])
me_cylinder_009.materials.append(mat_mediumpipe)
me_cylinder_009.use_remesh_preserve_volume = False
me_cylinder_009.use_remesh_preserve_attributes = False
me_cylinder_009.use_mirror_vertex_groups = False
me_cylinder_009.update()
me_plane = bpy.data.meshes.new('Plane')
me_plane.from_pydata([(-1.0, -1.0, 0.0), (1.0, -1.0, 0.0), (-1.0, 1.0, 0.0), (1.0, 1.0, 0.0)], [], [(0, 1, 3, 2)])
me_plane.materials.append(mat_light)
me_plane.use_remesh_preserve_volume = False
me_plane.use_remesh_preserve_attributes = False
me_plane.use_mirror_vertex_groups = False
me_plane.update()
me_cylinder_006 = bpy.data.meshes.new('Cylinder.006')
me_cylinder_006.from_pydata([(-60.12, 0.9815, -0.9434), (-60.12, 0.4922, 2.16), (-59.41, 0.7138, -0.9434), (-59.75, 0.3538, 2.16), (-59.14, -1.095e-08, -0.9434), (-59.61, -0.0154, 2.16), (-59.41, -0.7138, -0.9434), (-59.75, -0.3846, 2.16), (-60.12, -0.9815, -0.9434), (-60.12, -0.523, 2.16), (-60.83, -0.7138, -0.9434), (-60.49, -0.3846, 2.16), (-61.15, -1.095e-08, -0.9434), (-60.65, -0.0154, 2.16), (-60.83, 0.7138, -0.9434), (-60.49, 0.3538, 2.16)], [], [(0, 1, 3, 2), (2, 3, 5, 4), (4, 5, 7, 6), (6, 7, 9, 8), (8, 9, 11, 10), (10, 11, 13, 12), (14, 15, 1, 0), (12, 13, 15, 14)])
me_cylinder_006.polygons.foreach_set('use_smooth', [True] * 8)
_uv = me_cylinder_006.uv_layers.new(name='UVMap')
_uv.uv.foreach_set('vector', [0.03826, 0.3881, 0.9157, 0.4189, 0.8939, 0.522, 0.02591, 0.5137, 0.02591, 0.5137, 0.8939, 0.522, 0.9014, 0.6417, 0.03006, 0.6393, 0.03006, 0.6393, 0.9014, 0.6417, 0.9046, 0.7534, 0.02494, 0.7631, 0.02494, 0.7631, 0.9046, 0.7534, 0.9001, 0.8822, 0.008822, 0.8832, 0.008822, 0.8832, 0.9001, 0.8822, 0.9006, 0.9825, 0.002, 0.9917, 0.01731, 0.02589, 0.9724, 0.03509, 0.944, 0.1602, 0.0302, 0.1458, 0.02143, 0.2641, 0.9181, 0.281, 0.9157, 0.4189, 0.03826, 0.3881, 0.0302, 0.1458, 0.944, 0.1602, 0.9181, 0.281, 0.02143, 0.2641])
me_cylinder_006.materials.append(mat_mediumpipe)
me_cylinder_006.use_remesh_preserve_volume = False
me_cylinder_006.use_remesh_preserve_attributes = False
me_cylinder_006.use_mirror_vertex_groups = False
me_cylinder_006.update()
me_cube_003 = bpy.data.meshes.new('Cube.003')
me_cube_003.from_pydata([(-1.52, -0.225, -0.4925), (-1.52, 0.225, -0.4925), (1.52, 0.225, -0.4925), (1.52, -0.225, -0.4925), (-1.52, -0.225, 0.4975), (-1.52, 0.225, 0.4975), (1.52, 0.225, 0.4875), (1.52, -0.225, 0.4875)], [], [(4, 5, 1, 0), (6, 7, 3, 2), (7, 4, 0, 3), (0, 1, 2, 3), (4, 7, 6, 5)])
_uv = me_cube_003.uv_layers.new(name='UVMap')
_uv.uv.foreach_set('vector', [0.1798, 0.7231, 0.01874, 0.955, 0.02177, 0.05606, 0.1726, 0.3083, 0.9675, 0.955, 0.8572, 0.7388, 0.8514, 0.304, 0.978, 0.04947, 0.9941, 0.9946, 0.001774, 1.005, 0.001774, 0.01607, 0.9941, 0.01607, 0.1726, 0.3083, 0.02177, 0.05606, 0.978, 0.04947, 0.8514, 0.304, 0.1798, 0.7231, 0.8572, 0.7388, 0.9675, 0.955, 0.01874, 0.955])
me_cube_003.materials.append(mat_box)
me_cube_003.use_remesh_preserve_volume = False
me_cube_003.use_remesh_preserve_attributes = False
me_cube_003.use_mirror_vertex_groups = False
me_cube_003.update()
me_cylinder_010 = bpy.data.meshes.new('Cylinder.010')
me_cylinder_010.from_pydata([(1.088, 0.628, 21.0), (-1.088, -0.628, 21.0), (-1.088, 0.628, 21.0), (8.678e-06, 1.256, 21.0), (0.2, 1.0, 22.99), (0.8167, 0.5, 22.38), (1.088, -0.628, 21.0), (8.64e-06, -1.256, 21.0), (-0.4168, -0.5, 23.6), (-0.4168, 0.5, 23.6), (2.125, 0.6157, 22.15), (0.8167, -0.5, 22.38), (2.125, -0.6157, 22.15), (0.2, -1.0, 22.99), (2.125, -1.231, 23.22), (2.125, 0.6157, 24.29), (2.125, 1.231, 23.22), (2.125, -0.6157, 24.29), (13.94, 0.6173, 22.19), (13.94, -0.5742, 22.19), (13.94, -1.17, 23.22), (13.94, 1.213, 23.22), (15.51, -1.218, 23.22), (13.94, -0.5742, 24.25), (15.86, -0.7322, 24.25), (13.94, 0.6173, 24.25), (16.55, 0.2394, 24.25), (16.89, 0.7251, 23.22), (16.55, 0.2394, 22.19), (15.86, -0.7322, 22.19), (15.77, -2.175, 24.09), (16.77, -2.175, 24.09), (17.27, -2.175, 23.22), (17.37, -3.935, 23.22), (16.77, -2.175, 22.35), (16.79, -4.02, 22.16), (15.77, -2.175, 22.35), (15.27, -2.175, 23.22), (16.79, -4.02, 24.28), (15.57, -4.095, 22.16), (17.29, -5.765, 22.16), (14.96, -4.133, 23.22), (17.26, -6.375, 23.22), (15.57, -4.095, 24.28), (17.29, -5.765, 24.28), (17.34, -4.545, 22.16), (17.34, -4.545, 24.28), (25.77, -6.166, 22.66), (25.77, -6.107, 23.73), (25.77, -5.193, 24.56), (25.77, -5.05, 22.02), (26.86, -5.107, 24.89), (25.77, -4.16, 24.2), (27.38, -3.54, 24.15), (25.77, -3.932, 22.72), (28.43, -3.54, 22.68), (28.95, -5.107, 21.94), (28.43, -6.673, 22.68), (27.38, -6.673, 24.15), (27.43, -4.008, 25.85), (28.74, -4.1, 25.85), (29.17, -5.124, 25.85), (28.72, -6.144, 25.85), (27.43, -6.009, 25.85), (26.79, -5.124, 25.85)], [], [(35, 45, 40, 39), (43, 44, 46, 38), (30, 43, 38, 31), (31, 38, 33, 32), (36, 39, 41, 37), (34, 35, 39, 36), (24, 30, 31, 26), (37, 41, 43, 30), (26, 31, 32, 27), (22, 37, 30, 24), (28, 34, 36, 29), (27, 32, 34, 28), (25, 26, 27, 21), (29, 36, 37, 22), (20, 22, 24, 23), (19, 29, 22, 20), (21, 27, 28, 18), (18, 28, 29, 19), (9, 15, 16, 4), (13, 14, 17, 8), (5, 10, 12, 11), (8, 17, 15, 9), (4, 16, 10, 5), (1, 8, 9, 2), (7, 13, 8, 1), (6, 11, 13, 7), (0, 5, 11, 6), (2, 9, 4, 3), (3, 4, 5, 0), (11, 12, 14, 13), (23, 24, 26, 25), (32, 33, 35, 34), (39, 40, 42, 41), (41, 42, 44, 43), (38, 46, 33), (33, 45, 35), (53, 59, 60, 55), (55, 60, 61, 56), (51, 64, 59, 53), (57, 62, 63, 58), (56, 61, 62, 57), (54, 55, 56, 50), (58, 63, 64, 51), (49, 51, 53, 52), (48, 58, 51, 49), (50, 56, 57, 47), (47, 57, 58, 48), (52, 53, 55, 54)])
me_cylinder_010.polygons.foreach_set('use_smooth', [True] * 48)
_uv = me_cylinder_010.uv_layers.new(name='UVMap')
_uv.uv.foreach_set('vector', [0.2441, 0.519, 0.2412, 0.5678, 0.1812, 0.6151, 0.1898, 0.4808, 0.08114, 0.4591, 0.03798, 0.5863, 0.000125, 0.5184, 0.01689, 0.4727, 0.08478, 0.3256, 0.08114, 0.4591, 0.01689, 0.4727, 0.0104, 0.3336, 0.4401, 0.4412, 0.3837, 0.5796, 0.3159, 0.5462, 0.3691, 0.418, 0.2366, 0.3555, 0.1898, 0.4808, 0.1371, 0.4619, 0.1624, 0.3339, 0.2995, 0.3872, 0.2441, 0.519, 0.1898, 0.4808, 0.2366, 0.3555, 0.07726, 0.173, 0.08478, 0.3256, 0.0104, 0.3336, 0.0001251, 0.1272, 0.1624, 0.3339, 0.1371, 0.4619, 0.08114, 0.4591, 0.08478, 0.3256, 0.5014, 0.2618, 0.4401, 0.4412, 0.3691, 0.418, 0.4321, 0.242, 0.1874, 0.2149, 0.1624, 0.3339, 0.08478, 0.3256, 0.07726, 0.173, 0.3718, 0.2315, 0.2995, 0.3872, 0.2366, 0.3555, 0.2979, 0.2317, 0.4321, 0.242, 0.3691, 0.418, 0.2995, 0.3872, 0.3718, 0.2315, 0.5239, 0.09081, 0.5014, 0.2618, 0.4321, 0.242, 0.4474, 0.07507, 0.2979, 0.2317, 0.2366, 0.3555, 0.1624, 0.3339, 0.1874, 0.2149, 0.228, 0.08366, 0.1874, 0.2149, 0.07726, 0.173, 0.1663, 0.05146, 0.2964, 0.09226, 0.2979, 0.2317, 0.1874, 0.2149, 0.228, 0.08366, 0.4474, 0.07507, 0.4321, 0.242, 0.3718, 0.2315, 0.3655, 0.08089, 0.3655, 0.08089, 0.3718, 0.2315, 0.2979, 0.2317, 0.2964, 0.09226, 0.495, 0.83, 0.4171, 0.9999, 0.357, 0.9615, 0.4193, 0.8276, 0.1325, 0.8177, 0.1773, 0.9544, 0.1109, 0.9838, 0.06781, 0.8175, 0.3273, 0.8267, 0.3019, 0.9391, 0.2367, 0.9376, 0.2185, 0.8165, 0.06781, 0.8175, 0.1109, 0.9838, 0.04168, 0.9999, 0.000125, 0.8207, 0.4193, 0.8276, 0.357, 0.9615, 0.3019, 0.9391, 0.3273, 0.8267, 0.1152, 0.6505, 0.06781, 0.8175, 0.000125, 0.8207, 0.03639, 0.6318, 0.1806, 0.6811, 0.1325, 0.8177, 0.06781, 0.8175, 0.1152, 0.6505, 0.2382, 0.6987, 0.2185, 0.8165, 0.1325, 0.8177, 0.1806, 0.6811, 0.3027, 0.6975, 0.3273, 0.8267, 0.2185, 0.8165, 0.2382, 0.6987, 0.427, 0.6457, 0.495, 0.83, 0.4193, 0.8276, 0.3614, 0.6794, 0.3614, 0.6794, 0.4193, 0.8276, 0.3273, 0.8267, 0.3027, 0.6975, 0.2185, 0.8165, 0.2367, 0.9376, 0.1773, 0.9544, 0.1325, 0.8177, 0.1663, 0.05146, 0.07726, 0.173, 0.0001251, 0.1272, 0.1173, 0.000125, 0.3691, 0.418, 0.3159, 0.5462, 0.2441, 0.519, 0.2995, 0.3872, 0.1898, 0.4808, 0.1812, 0.6151, 0.1034, 0.6316, 0.1371, 0.4619, 0.1371, 0.4619, 0.1034, 0.6316, 0.03798, 0.5863, 0.08114, 0.4591, 0.3837, 0.5796, 0.3507, 0.614, 0.3159, 0.5462, 0.3159, 0.5462, 0.2412, 0.5678, 0.2441, 0.519, 0.07726, 0.173, 0.08478, 0.3256, 0.0104, 0.3336, 0.0001251, 0.1272, 0.5014, 0.2618, 0.4401, 0.4412, 0.3691, 0.418, 0.4321, 0.242, 0.1874, 0.2149, 0.1624, 0.3339, 0.08478, 0.3256, 0.07726, 0.173, 0.3718, 0.2315, 0.2995, 0.3872, 0.2366, 0.3555, 0.2979, 0.2317, 0.4321, 0.242, 0.3691, 0.418, 0.2995, 0.3872, 0.3718, 0.2315, 0.5239, 0.09081, 0.5014, 0.2618, 0.4321, 0.242, 0.4474, 0.07507, 0.2979, 0.2317, 0.2366, 0.3555, 0.1624, 0.3339, 0.1874, 0.2149, 0.228, 0.08366, 0.1874, 0.2149, 0.07726, 0.173, 0.1663, 0.05146, 0.2964, 0.09226, 0.2979, 0.2317, 0.1874, 0.2149, 0.228, 0.08366, 0.4474, 0.07507, 0.4321, 0.242, 0.3718, 0.2315, 0.3655, 0.08089, 0.3655, 0.08089, 0.3718, 0.2315, 0.2979, 0.2317, 0.2964, 0.09226, 0.1663, 0.05146, 0.07726, 0.173, 0.0001251, 0.1272, 0.1173, 0.000125])
me_cylinder_010.materials.append(mat_largepipe)
me_cylinder_010.use_remesh_preserve_volume = False
me_cylinder_010.use_remesh_preserve_attributes = False
me_cylinder_010.use_mirror_vertex_groups = False
me_cylinder_010.update()
me_cylinder_008 = bpy.data.meshes.new('Cylinder.008')
me_cylinder_008.from_pydata([(-4.498, 0.06294, -0.0003572), (-4.498, 0.04577, -0.04613), (-4.498, 5.96e-08, -0.06329), (-4.498, -0.04577, -0.04613), (-4.498, -0.06294, -0.0003572), (-4.498, -0.04577, 0.04542), (-4.498, 5.96e-08, 0.06544), (-4.498, 0.04577, 0.04542), (4.498, 0.06294, -0.0003574), (4.498, 0.04577, -0.04613), (4.498, 5.96e-08, -0.06329), (4.498, -0.04577, -0.04613), (4.498, -0.06294, -0.0003574), (4.498, -0.04577, 0.04542), (4.498, 5.96e-08, 0.06544), (4.498, 0.04577, 0.04542)], [], [(1, 9, 10, 2), (2, 10, 11, 3), (3, 11, 12, 4), (4, 12, 13, 5), (5, 13, 14, 6), (6, 14, 15, 7), (7, 15, 8, 0), (0, 8, 9, 1)])
me_cylinder_008.polygons.foreach_set('use_smooth', [True] * 8)
_uv = me_cylinder_008.uv_layers.new(name='UVMap')
_uv.uv.foreach_set('vector', [0.005848, 0.7355, 4.671, 0.7355, 4.672, 0.8589, 0.00649, 0.8589, 0.00649, 0.8589, 4.672, 0.8589, 4.673, 0.9822, 0.007131, 0.9822, 0.002005, -0.004446, 4.667, -0.004436, 4.668, 0.1189, 0.002647, 0.1189, 0.002647, 0.1189, 4.668, 0.1189, 4.669, 0.2422, 0.003289, 0.2422, 0.003289, 0.2422, 4.669, 0.2422, 4.669, 0.3656, 0.003927, 0.3655, 0.003927, 0.3655, 4.669, 0.3656, 4.67, 0.4889, 0.004565, 0.4889, 0.004565, 0.4889, 4.67, 0.4889, 4.671, 0.6122, 0.005207, 0.6122, 0.005207, 0.6122, 4.671, 0.6122, 4.671, 0.7355, 0.005848, 0.7355])
me_cylinder_008.materials.append(mat_mediumpipe)
me_cylinder_008.use_remesh_preserve_volume = False
me_cylinder_008.use_remesh_preserve_attributes = False
me_cylinder_008.use_mirror_vertex_groups = False
me_cylinder_008.update()
me_cylinder_004 = bpy.data.meshes.new('Cylinder.004')
me_cylinder_004.from_pydata([(0.3006, 0.7042, 35.26), (0.7083, 0.2965, 35.26), (0.7083, -0.2965, 35.26), (0.3006, -0.7042, 35.26), (-0.2924, -0.7042, 35.26), (-0.7186, -0.2965, 35.26), (-0.2924, 0.7042, 35.26), (-0.7186, 0.2965, 35.26), (0.3006, 0.7042, -30.5), (0.3006, 0.7042, 101.0), (0.004094, 0.7598, 35.26), (0.5508, 0.5467, 35.26), (0.7083, 0.2965, -30.5), (0.7083, 0.2965, 101.0), (0.7639, 6.855e-07, 35.26), (0.7083, -0.2965, -30.5), (0.7083, -0.2965, 101.0), (0.5508, -0.5467, 35.26), (0.3006, -0.7042, -30.5), (0.3006, -0.7042, 101.0), (0.004094, -0.7598, 35.26), (-0.2924, -0.7042, -30.5), (-0.2924, -0.7042, 101.0), (-0.5472, -0.5467, 35.26), (-0.7186, -0.2965, -30.5), (-0.7186, -0.2965, 101.0), (-0.7835, 6.78e-07, 35.26), (-0.7186, 0.2965, -30.5), (-0.7186, 0.2965, 101.0), (-0.5472, 0.5467, 35.26), (-0.2924, 0.7042, -30.5), (-0.2924, 0.7042, 101.0), (0.00409, 0.7598, -30.5), (0.004098, 0.7598, 101.0), (0.5508, 0.5467, -30.5), (0.5508, 0.5467, 101.0), (0.7639, -3.945e-07, -30.5), (0.7639, 1.751e-06, 101.0), (0.5508, -0.5467, -30.5), (0.5508, -0.5467, 101.0), (0.00409, -0.7598, -30.5), (0.004098, -0.7598, 101.0), (-0.5472, -0.5467, -30.5), (-0.5472, -0.5467, 101.0), (-0.7835, -3.945e-07, -30.5), (-0.7835, 1.751e-06, 101.0), (-0.5472, 0.5467, -30.5), (-0.5472, 0.5467, 101.0)], [], [(0, 8, 32, 10), (0, 10, 33, 9), (0, 9, 35, 11), (0, 11, 34, 8), (1, 12, 34, 11), (1, 11, 35, 13), (1, 13, 37, 14), (1, 14, 36, 12), (2, 15, 36, 14), (2, 14, 37, 16), (2, 16, 39, 17), (2, 17, 38, 15), (3, 18, 38, 17), (3, 17, 39, 19), (3, 19, 41, 20), (3, 20, 40, 18), (4, 21, 40, 20), (4, 20, 41, 22), (4, 22, 43, 23), (4, 23, 42, 21), (5, 24, 42, 23), (5, 23, 43, 25), (5, 25, 45, 26), (5, 26, 44, 24), (6, 30, 46, 29), (6, 29, 47, 31), (6, 31, 33, 10), (6, 10, 32, 30), (7, 27, 44, 26), (7, 26, 45, 28), (7, 28, 47, 29), (7, 29, 46, 27)])
me_cylinder_004.polygons.foreach_set('use_smooth', [True] * 32)
_uv = me_cylinder_004.uv_layers.new(name='UVMap')
_uv.uv.foreach_set('vector', [2.22, 0.4605, 0.03347, 0.4605, 0.03317, 0.4076, 2.22, 0.4076, 2.22, 0.4605, 2.22, 0.4076, 4.406, 0.4076, 4.407, 0.4605, 2.22, 0.4605, 4.407, 0.4605, 4.407, 0.5134, 2.22, 0.5134, 2.22, 0.4605, 2.22, 0.5134, 0.03378, 0.5134, 0.03347, 0.4605, 2.221, 0.5663, 0.03409, 0.5663, 0.03378, 0.5134, 2.22, 0.5134, 2.221, 0.5663, 2.22, 0.5134, 4.407, 0.5134, 4.407, 0.5663, 2.221, 0.5663, 4.407, 0.5663, 4.408, 0.6192, 2.221, 0.6192, 2.221, 0.5663, 2.221, 0.6192, 0.0344, 0.6192, 0.03409, 0.5663, 2.221, 0.6721, 0.0347, 0.6721, 0.0344, 0.6192, 2.221, 0.6192, 2.221, 0.6721, 2.221, 0.6192, 4.408, 0.6192, 4.408, 0.6721, 2.221, 0.6721, 4.408, 0.6721, 4.408, 0.725, 2.222, 0.725, 2.221, 0.6721, 2.222, 0.725, 0.03501, 0.725, 0.0347, 0.6721, 2.222, 0.7778, 0.03532, 0.7779, 0.03501, 0.725, 2.222, 0.725, 2.222, 0.7778, 2.222, 0.725, 4.408, 0.725, 4.408, 0.7778, 2.222, 0.7778, 4.408, 0.7778, 4.409, 0.8307, 2.222, 0.8307, 2.222, 0.7778, 2.222, 0.8307, 0.03563, 0.8307, 0.03532, 0.7779, 2.222, 0.8836, 0.03593, 0.8836, 0.03563, 0.8307, 2.222, 0.8307, 2.222, 0.8836, 2.222, 0.8307, 4.409, 0.8307, 4.409, 0.8836, 2.222, 0.8836, 4.409, 0.8836, 4.409, 0.9365, 2.223, 0.9365, 2.222, 0.8836, 2.223, 0.9365, 0.03624, 0.9365, 0.03593, 0.8836, 2.218, 0.1432, 0.03163, 0.1432, 0.03133, 0.09031, 2.218, 0.0903, 2.218, 0.1432, 2.218, 0.0903, 4.404, 0.0903, 4.405, 0.1432, 2.218, 0.1432, 4.405, 0.1432, 4.405, 0.1961, 2.218, 0.1961, 2.218, 0.1432, 2.218, 0.1961, 0.03194, 0.1961, 0.03163, 0.1432, 2.219, 0.3547, 0.03286, 0.3547, 0.03255, 0.3019, 2.219, 0.3019, 2.219, 0.3547, 2.219, 0.3019, 4.406, 0.3019, 4.406, 0.3547, 2.219, 0.3547, 4.406, 0.3547, 4.406, 0.4076, 2.22, 0.4076, 2.219, 0.3547, 2.22, 0.4076, 0.03317, 0.4076, 0.03286, 0.3547, 2.219, 0.249, 0.03224, 0.249, 0.03194, 0.1961, 2.218, 0.1961, 2.219, 0.249, 2.218, 0.1961, 4.405, 0.1961, 4.405, 0.249, 2.219, 0.249, 4.405, 0.249, 4.406, 0.3019, 2.219, 0.3019, 2.219, 0.249, 2.219, 0.3019, 0.03255, 0.3019, 0.03224, 0.249])
me_cylinder_004.materials.append(mat_largepipe)
me_cylinder_004.use_remesh_preserve_volume = False
me_cylinder_004.use_remesh_preserve_attributes = False
me_cylinder_004.use_mirror_vertex_groups = False
me_cylinder_004.update()

# ---- objects
ob_cylinder_015 = bpy.data.objects.new('Cylinder.015', me_cylinder_015)
ob_cylinder_014 = bpy.data.objects.new('Cylinder.014', me_cylinder_007)
ob_cylinder_013 = bpy.data.objects.new('Cylinder.013', me_cylinder_005)
ob_cylinder_012 = bpy.data.objects.new('Cylinder.012', me_cylinder_003)
ob_cylinder_009 = bpy.data.objects.new('Cylinder.009', me_cylinder_002)
ob_cylinder_006 = bpy.data.objects.new('Cylinder.006', me_cylinder_001)
ob_cylinder_000 = bpy.data.objects.new('Cylinder.000', me_cylinder_000)
ob_cylinder_011 = bpy.data.objects.new('Cylinder.011', me_cylinder_014)
ob_camera = bpy.data.objects.new('Camera', cam_camera)
ob_plane_001 = bpy.data.objects.new('Plane.001', me_plane_001)
ob_cylinder_003 = bpy.data.objects.new('Cylinder.003', me_cylinder_012)
ob_cylinder_005 = bpy.data.objects.new('Cylinder.005', me_cylinder_011)
ob_cylinder_010 = bpy.data.objects.new('Cylinder.010', me_cylinder_009)
ob_plane = bpy.data.objects.new('Plane', me_plane)
ob_cylinder_008 = bpy.data.objects.new('Cylinder.008', me_cylinder_006)
ob_cube_001 = bpy.data.objects.new('Cube.001', me_cube_003)
ob_cylinder_001 = bpy.data.objects.new('Cylinder.001', me_cylinder_010)
ob_cylinder_007 = bpy.data.objects.new('Cylinder.007', me_cylinder_008)
ob_cylinder_004 = bpy.data.objects.new('Cylinder.004', me_cylinder_004)

# ---- transforms, parenting, visibility, modifiers, constraints
ob_cylinder_015.location = (5.889, -0.5557, 2.516)
ob_cylinder_015.rotation_euler = (-0.0, 1.571, 0.0)
ob_cylinder_015.scale = (0.2698, 0.2698, 0.06843)
ob_cylinder_015.lineart.crease_threshold = 0.0
_m = ob_cylinder_015.modifiers.new('EdgeSplit', 'EDGE_SPLIT')
_m.split_angle = 1.117
ob_cylinder_014.location = (3.604, -0.5557, 2.516)
ob_cylinder_014.rotation_euler = (-0.0, 1.571, 0.0)
ob_cylinder_014.scale = (0.2698, 0.2698, 0.06843)
ob_cylinder_014.lineart.crease_threshold = 0.0
_m = ob_cylinder_014.modifiers.new('EdgeSplit', 'EDGE_SPLIT')
_m.split_angle = 1.117
ob_cylinder_013.location = (1.087, -0.5557, 2.516)
ob_cylinder_013.rotation_euler = (-0.0, 1.571, 0.0)
ob_cylinder_013.scale = (0.2698, 0.2698, 0.06843)
ob_cylinder_013.lineart.crease_threshold = 0.0
_m = ob_cylinder_013.modifiers.new('EdgeSplit', 'EDGE_SPLIT')
_m.split_angle = 1.117
ob_cylinder_012.location = (1.053, -0.6549, 3.65)
ob_cylinder_012.rotation_euler = (-0.0, 1.571, 0.0)
ob_cylinder_012.scale = (0.05, 0.05, 0.05)
ob_cylinder_012.lineart.crease_threshold = 0.0
ob_cylinder_009.location = (1.053, -0.6549, 3.65)
ob_cylinder_009.rotation_euler = (-0.0, 1.571, 0.0)
ob_cylinder_009.scale = (0.05, 0.05, 0.05)
ob_cylinder_009.lineart.crease_threshold = 0.0
ob_cylinder_006.location = (1.053, -0.6549, 3.65)
ob_cylinder_006.rotation_euler = (-0.0, 1.571, 0.0)
ob_cylinder_006.scale = (0.05, 0.05, 0.05)
ob_cylinder_006.lineart.crease_threshold = 0.0
ob_cylinder_000.location = (1.053, -0.6549, 3.65)
ob_cylinder_000.rotation_euler = (-0.0, 1.571, 0.0)
ob_cylinder_000.scale = (0.05, 0.05, 0.05)
ob_cylinder_000.lineart.crease_threshold = 0.0
ob_cylinder_011.location = (2.98, -0.91, 2.83)
ob_cylinder_011.rotation_euler = (-0.0, 3.142, -0.0)
ob_cylinder_011.scale = (0.06412, 0.06412, 0.2736)
ob_cylinder_011.lineart.crease_threshold = 0.0
ob_camera.location = (3.698, -8.241, 3.572)
ob_camera.rotation_euler = (1.459, -4.745e-06, 0.03903)
ob_camera.lineart.crease_threshold = 0.0
ob_plane_001.location = (2.101, -7.381, 3.904)
ob_plane_001.rotation_euler = (1.274, 0.0, 0.0)
ob_plane_001.lineart.crease_threshold = 0.0
ob_cylinder_003.location = (3.499, -0.91, 3.718)
ob_cylinder_003.lineart.crease_threshold = 0.0
ob_cylinder_005.location = (3.499, -0.91, 3.534)
ob_cylinder_005.lineart.crease_threshold = 0.0
ob_cylinder_010.location = (3.499, -0.91, 3.346)
ob_cylinder_010.lineart.crease_threshold = 0.0
ob_plane.location = (-4.249, -1.497, 2.955)
ob_plane.rotation_euler = (0.0, 1.597, 0.0)
ob_plane.lineart.crease_threshold = 0.0
ob_cylinder_008.location = (2.98, -0.91, 2.83)
ob_cylinder_008.rotation_euler = (-0.0, 3.142, -0.0)
ob_cylinder_008.scale = (0.06412, 0.06412, 0.2736)
ob_cylinder_008.lineart.crease_threshold = 0.0
ob_cube_001.location = (0.52, -0.545, 3.362)
ob_cube_001.lineart.crease_threshold = 0.0
ob_cylinder_001.location = (1.053, -0.6549, 3.65)
ob_cylinder_001.rotation_euler = (-0.0, 1.571, 0.0)
ob_cylinder_001.scale = (0.05, 0.05, 0.05)
ob_cylinder_001.lineart.crease_threshold = 0.0
ob_cylinder_007.location = (3.499, -0.91, 3.162)
ob_cylinder_007.lineart.crease_threshold = 0.0
ob_cylinder_004.location = (1.087, -0.5557, 2.516)
ob_cylinder_004.rotation_euler = (-0.0, 1.571, 0.0)
ob_cylinder_004.scale = (0.2698, 0.2698, 0.06843)
ob_cylinder_004.lineart.crease_threshold = 0.0

# ---- collection membership
col_collection_1.objects.link(ob_cylinder_015)
col_collection_1.objects.link(ob_cylinder_014)
col_collection_1.objects.link(ob_cylinder_013)
col_collection_1.objects.link(ob_cylinder_012)
col_collection_1.objects.link(ob_cylinder_009)
col_collection_1.objects.link(ob_cylinder_006)
col_collection_1.objects.link(ob_cylinder_000)
col_collection_1.objects.link(ob_cylinder_011)
col_collection_1.objects.link(ob_camera)
col_collection_1.objects.link(ob_plane_001)
col_collection_1.objects.link(ob_cylinder_003)
col_collection_1.objects.link(ob_cylinder_005)
col_collection_1.objects.link(ob_cylinder_010)
col_collection_1.objects.link(ob_plane)
col_collection_1.objects.link(ob_cylinder_008)
col_collection_1.objects.link(ob_cube_001)
col_collection_1.objects.link(ob_cylinder_001)
col_collection_1.objects.link(ob_cylinder_007)
col_collection_1.objects.link(ob_cylinder_004)

# ---- scene / render settings (as saved in the file)
scene.camera = ob_camera
scene.frame_start = 1; scene.frame_end = 250; scene.frame_set(1)
scene.render.engine = 'CYCLES'
scene.render.image_settings.color_mode = 'RGB'
scene.render.image_settings.compression = 90
scene.render.resolution_percentage = 50
scene.render.dither_intensity = 0.0
scene.render.bake_margin = 2
scene.cycles.use_denoising = False
scene.cycles.samples = 20
scene.cycles.sampling_pattern = 'TABULATED_SOBOL'
scene.cycles.light_sampling_threshold = 0.0
scene.cycles.use_adaptive_sampling = False
scene.cycles.use_light_tree = False
scene.cycles.caustics_reflective = False
scene.cycles.caustics_refractive = False
scene.cycles.blur_glossy = 0.0
scene.cycles.max_bounces = 8
scene.cycles.diffuse_bounces = 1
scene.cycles.transmission_bounces = 8
scene.cycles.volume_bounces = 1
scene.cycles.pixel_filter_type = 'GAUSSIAN'
scene.cycles.sample_clamp_indirect = 0.0
scene.view_settings.view_transform = 'Standard'
bpy.context.view_layer.update()
